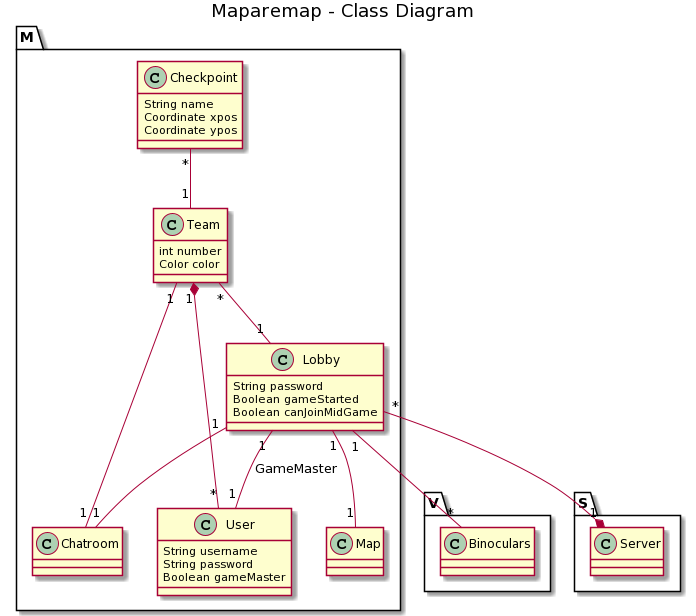

The diagram above was rendered by PlantUML. Its source (embedded in the PNG):
@startuml
title Maparemap - Class Diagram

package M {
    class User {
        String username
        String password
        Boolean gameMaster
    }
    
    class Checkpoint {
        String name
        Coordinate xpos
        Coordinate ypos
    }
    
    class Lobby {
        String password
        Boolean gameStarted
        Boolean canJoinMidGame
    }
    
    class Team {
        int number
        Color color
    }
    
    class Chatroom
    
    class Map
}

package V {
    class Binoculars
}

package S {
class Server
}

Team "1" *-- "*" User
User "1" -up- "1" Lobby: GameMaster
Team "*" -- "1" Lobby
Checkpoint "*"--"1" Team
Team "1" -- "1" Chatroom
Lobby "1" -- "1" Chatroom
Lobby "1" -- "1" Map
Lobby "1" -- "*" Binoculars
Lobby "*" --* "1" Server
@enduml